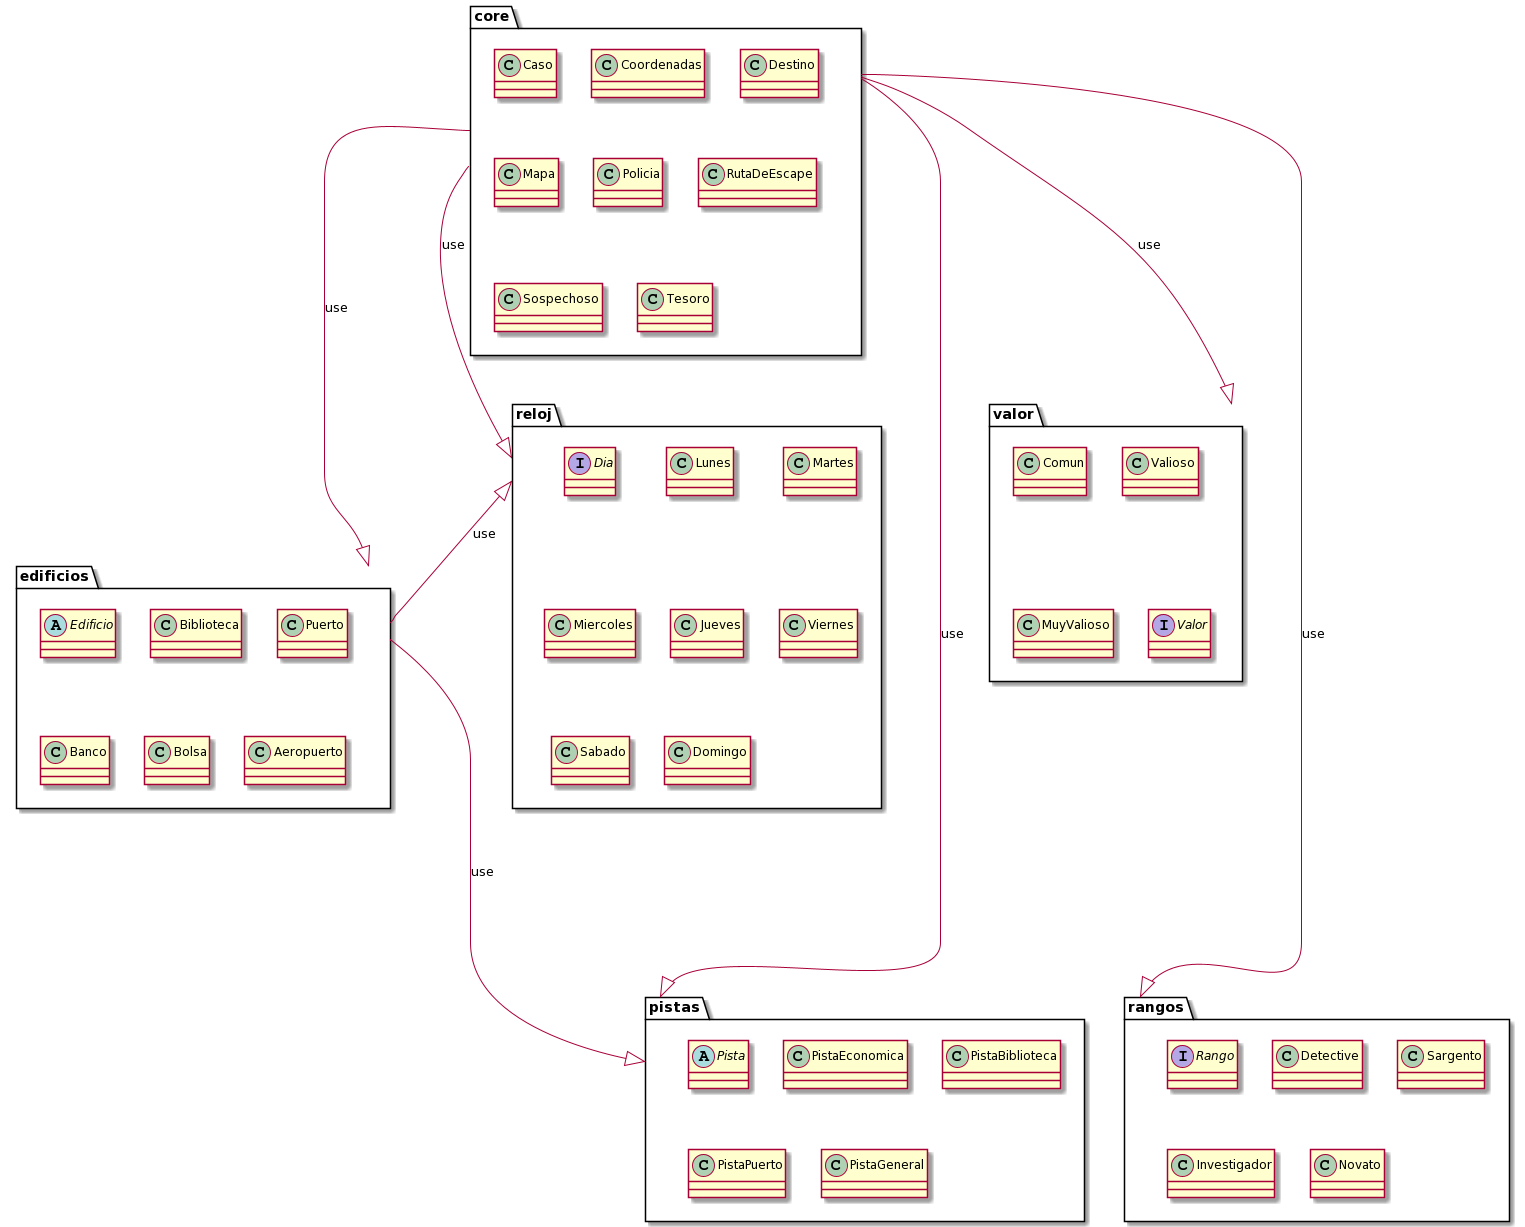

The diagram above was rendered by PlantUML. Its source (embedded in the PNG):
@startuml
Package edificios{
  Abstract Class Edificio{}
  Class Biblioteca{}
  Class Puerto{}
  Class Banco{}
  Class Bolsa{}
  Class Aeropuerto{}
  
}
Package pistas{
  Abstract Class Pista{}
  Class PistaEconomica{}
  Class PistaBiblioteca{}
  Class PistaPuerto{}
  Class PistaGeneral{}
}
Package rangos{
  Interface Rango{}
  Class Detective{}
  Class Sargento{}
  Class Investigador{}
  Class Novato{}
}

Package reloj{
  Interface Dia{}
  Class Lunes{}
  Class Martes{}
  Class Miercoles{}
  Class Jueves{}
  Class Viernes{}
  Class Sabado{}
  Class Domingo{}
}
Package valor{
  Class Comun{}
  Class Valioso{}
  Class MuyValioso{}
  Interface Valor{}
}

Package core{
  Class Caso{}
  Class Coordenadas{}
  Class Destino{}
  Class Mapa{}
  Class Policia{}
  Class RutaDeEscape{}
  Class Sospechoso{}
  Class Tesoro{}
}

reloj<|--- edificios: use

core-----|> valor: use

edificios -----|> pistas : use

core -------|> rangos : use

core -----|> edificios : use

core ----|> reloj : use

core ----|> pistas: use
@enduml